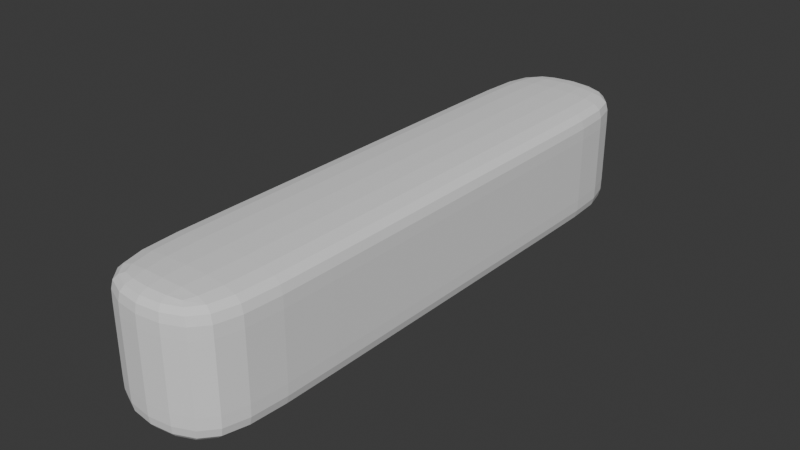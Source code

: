 # Source: Poutre.blend  (saved by Blender 4.4.32; exported with 4.5.12 LTS)
import bpy
from mathutils import Matrix  # noqa: F401  (used for matrix-valued properties, if any)

bpy.ops.wm.read_factory_settings(use_empty=True)
scene = bpy.context.scene
scene.name = 'Scene'

# ---- collections
col_collection = bpy.data.collections.new('Collection'); scene.collection.children.link(col_collection)

# ---- world
world_world = bpy.data.worlds.new('World'); scene.world = world_world
world_world.use_nodes = True; world_world.node_tree.nodes.clear()
_N = world_world.node_tree.nodes; _L = world_world.node_tree.links
n0 = _N.new('ShaderNodeOutputWorld'); n0.name = 'World Output'; n0.location = (200, 100)
n1 = _N.new('ShaderNodeBackground'); n1.name = 'Background'; n1.location = (-200, 100)
n1.inputs[0].default_value = (0.05088, 0.05088, 0.05088, 1.0)
_L.new(n1.outputs[0], n0.inputs[0])
n0.is_active_output = True
world_world.color = (0.05088, 0.05088, 0.05088)
world_world.sun_shadow_jitter_overblur = 0.0

# ---- meshes
me_cube_001 = bpy.data.meshes.new('Cube.001')
me_cube_001.from_pydata([(-1.0, -1.0, -1.0), (-1.0, -1.0, 1.0), (-1.0, 1.0, -1.0), (-1.0, 1.0, 1.0), (1.0, -1.0, -1.0), (1.0, -1.0, 1.0), (1.0, 1.0, -1.0), (1.0, 1.0, 1.0), (-1.0, -1.0, -0.6898), (-1.0, -1.0, 0.6898), (-1.0, 1.0, 0.6898), (-1.0, 1.0, -0.6898), (1.0, 1.0, 0.6898), (1.0, 1.0, -0.6898), (1.0, -1.0, 0.6898), (1.0, -1.0, -0.6898), (-1.0, 0.7062, -1.0), (-1.0, -0.7062, -1.0), (-1.0, -0.7062, 1.0), (-1.0, 0.7062, 1.0), (1.0, -0.7062, -1.0), (1.0, 0.7062, -1.0), (1.0, 0.7062, 1.0), (1.0, -0.7062, 1.0), (1.0, 0.7062, -0.6898), (1.0, -0.7062, -0.6898), (1.0, 0.7062, 0.6898), (1.0, -0.7062, 0.6898), (-1.0, -0.7062, -0.6898), (-1.0, 0.7062, -0.6898), (-1.0, -0.7062, 0.6898), (-1.0, 0.7062, 0.6898)], [], [(31, 19, 3, 10), (10, 3, 7, 12), (27, 23, 5, 14), (14, 5, 1, 9), (17, 20, 4, 0), (23, 18, 1, 5), (4, 15, 8, 0), (15, 14, 9, 8), (20, 25, 15, 4), (25, 27, 14, 15), (2, 11, 13, 6), (11, 10, 12, 13), (16, 29, 11, 2), (29, 31, 10, 11), (8, 9, 30, 28), (28, 30, 31, 29), (0, 8, 28, 17), (17, 28, 29, 16), (13, 12, 26, 24), (24, 26, 27, 25), (6, 13, 24, 21), (21, 24, 25, 20), (7, 3, 19, 22), (22, 19, 18, 23), (2, 6, 21, 16), (16, 21, 20, 17), (12, 7, 22, 26), (26, 22, 23, 27), (9, 1, 18, 30), (30, 18, 19, 31)])
_uv = me_cube_001.uv_layers.new(name='CarteUV')
_uv.uv.foreach_set('vector', [0.7112, 0.9632, 0.75, 0.9632, 0.75, 0.9999, 0.7112, 0.9999, 0.5, 0.2113, 0.5, 0.25, 0.25, 0.25, 0.25, 0.2113, 0.03886, 0.7867, 8.663e-05, 0.7867, 8.668e-05, 0.75, 0.03886, 0.75, 0.25, 0.5388, 0.25, 0.5, 0.5, 0.5, 0.5, 0.5388, 0.5, 0.7867, 0.25, 0.7867, 0.25, 0.75, 0.5, 0.75, 0.25, 0.4633, 0.5, 0.4633, 0.5, 0.5, 0.25, 0.5, 0.25, 0.75, 0.25, 0.7112, 0.5, 0.7112, 0.5, 0.75, 0.25, 0.7112, 0.25, 0.5388, 0.5, 0.5388, 0.5, 0.7112, 0.25, 0.7867, 0.2113, 0.7867, 0.2113, 0.75, 0.25, 0.75, 0.2113, 0.7867, 0.03886, 0.7867, 0.03886, 0.75, 0.2113, 0.75, 0.5, 8.657e-05, 0.5, 0.03886, 0.25, 0.03886, 0.25, 8.659e-05, 0.5, 0.03886, 0.5, 0.2113, 0.25, 0.2113, 0.25, 0.03886, 0.5, 0.9632, 0.5388, 0.9632, 0.5388, 0.9999, 0.5, 0.9999, 0.5388, 0.9632, 0.7112, 0.9632, 0.7112, 0.9999, 0.5388, 0.9999, 0.5388, 0.75, 0.7112, 0.75, 0.7112, 0.7867, 0.5388, 0.7867, 0.5388, 0.7867, 0.7112, 0.7867, 0.7112, 0.9632, 0.5388, 0.9632, 0.5, 0.75, 0.5388, 0.75, 0.5388, 0.7867, 0.5, 0.7867, 0.5, 0.7867, 0.5388, 0.7867, 0.5388, 0.9632, 0.5, 0.9632, 0.2113, 0.9999, 0.03886, 0.9999, 0.03886, 0.9632, 0.2113, 0.9632, 0.2113, 0.9632, 0.03886, 0.9632, 0.03886, 0.7867, 0.2113, 0.7867, 0.25, 0.9999, 0.2113, 0.9999, 0.2113, 0.9632, 0.25, 0.9632, 0.25, 0.9632, 0.2113, 0.9632, 0.2113, 0.7867, 0.25, 0.7867, 0.25, 0.25, 0.5, 0.25, 0.5, 0.2868, 0.25, 0.2868, 0.25, 0.2868, 0.5, 0.2868, 0.5, 0.4633, 0.25, 0.4633, 0.5, 0.9999, 0.25, 0.9999, 0.25, 0.9632, 0.5, 0.9632, 0.5, 0.9632, 0.25, 0.9632, 0.25, 0.7867, 0.5, 0.7867, 0.03886, 0.9999, 8.664e-05, 0.9999, 8.664e-05, 0.9632, 0.03886, 0.9632, 0.03886, 0.9632, 8.664e-05, 0.9632, 8.663e-05, 0.7867, 0.03886, 0.7867, 0.7112, 0.75, 0.75, 0.75, 0.75, 0.7867, 0.7112, 0.7867, 0.7112, 0.7867, 0.75, 0.7867, 0.75, 0.9632, 0.7112, 0.9632])
me_cube_001.update()

# ---- objects
ob_cube = bpy.data.objects.new('Cube', me_cube_001)

# ---- transforms, parenting, visibility, modifiers, constraints
ob_cube.location = (0.0, 0.0, 0.0)
ob_cube.scale = (0.972, 4.591, 1.0)
_m = ob_cube.modifiers.new('Subdivision', 'SUBSURF')
_m.levels = 3

# ---- collection membership
col_collection.objects.link(ob_cube)

# ---- scene / render settings (as saved in the file)
scene.frame_start = 1; scene.frame_end = 250; scene.frame_set(1)
scene.render.engine = 'BLENDER_EEVEE_NEXT'
bpy.context.view_layer.update()

# ---- added for rendering (the .blend has no active camera and no usable light): camera, sun
cam_auto = bpy.data.cameras.new('AutoCamera')
cam_auto.lens = 50.0
cam_auto.sensor_width = 36.0
cam_auto.clip_end = 1000.0
ob_auto_camera = bpy.data.objects.new('AutoCamera', cam_auto)
scene.collection.objects.link(ob_auto_camera)
ob_auto_camera.location = (8.87823, -10.6539, 7.10259)
ob_auto_camera.rotation_euler = (1.09748, -7.21219e-08, 0.694738)
scene.camera = ob_auto_camera
light_auto_sun = bpy.data.lights.new('AutoSun', 'SUN')
light_auto_sun.energy = 3.0
light_auto_sun.angle = 0.0523599
ob_auto_sun = bpy.data.objects.new('AutoSun', light_auto_sun)
scene.collection.objects.link(ob_auto_sun)
ob_auto_sun.rotation_euler = (0.872665, 0.174533, 0.523599)
bpy.context.view_layer.update()
